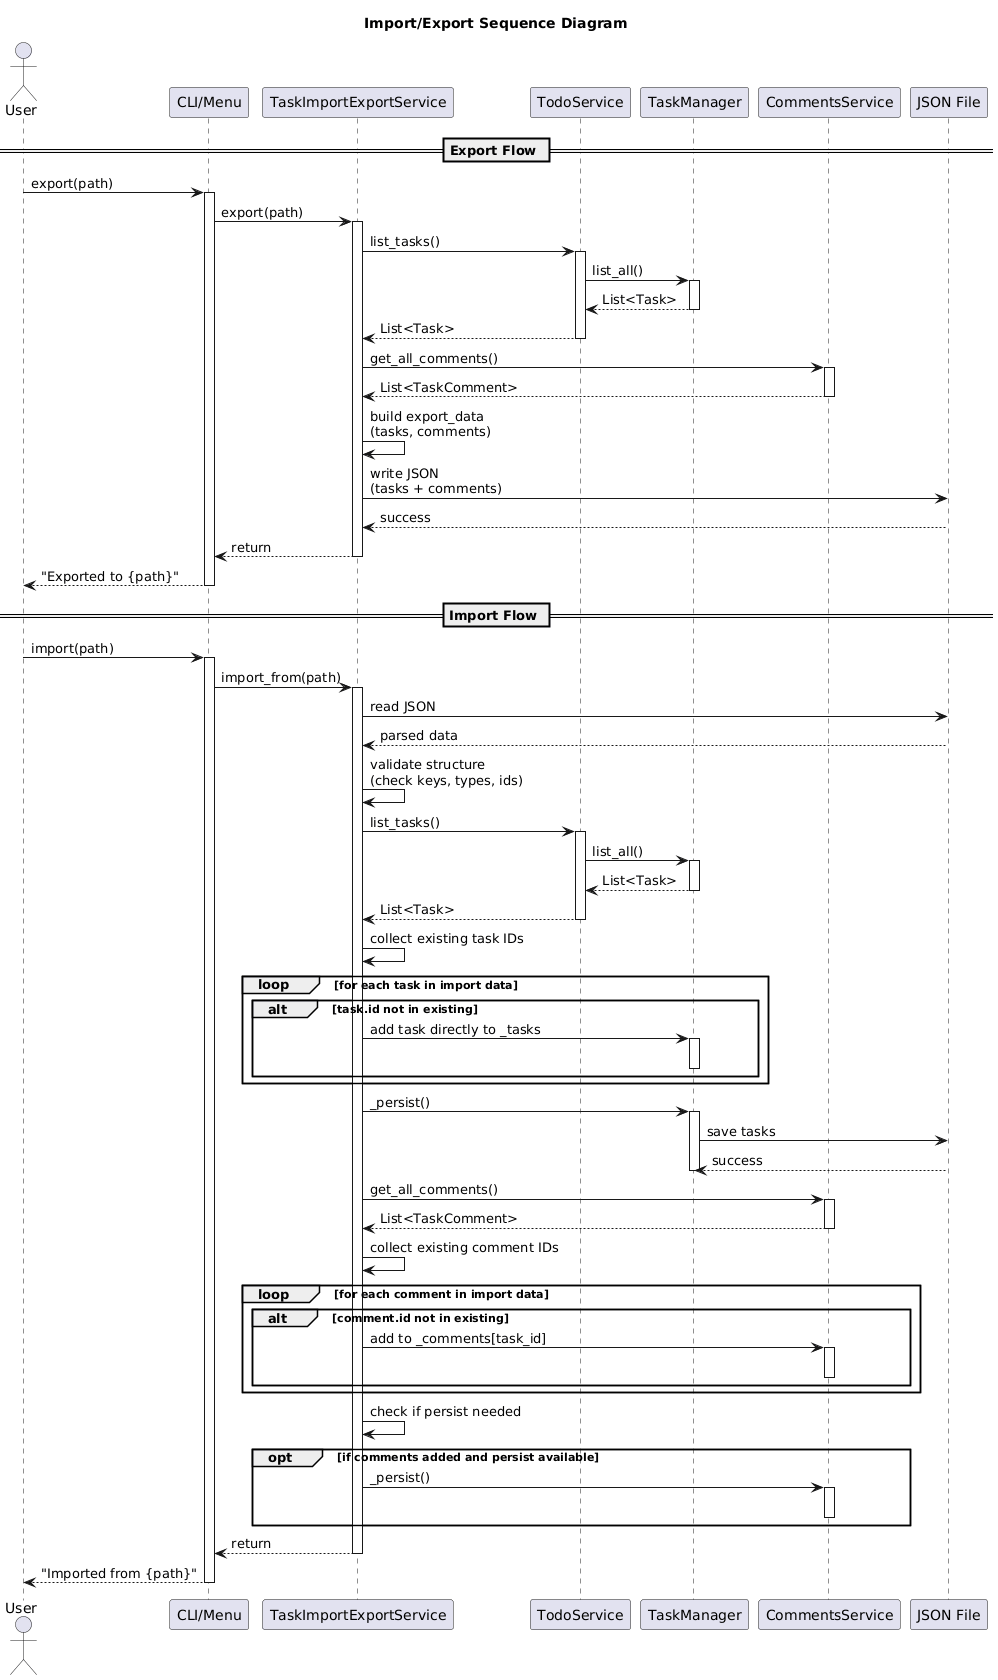

The diagram above was rendered by PlantUML. Its source (embedded in the PNG):
@startuml sequence_diagram_import_export

title Import/Export Sequence Diagram

actor User
participant "CLI/Menu" as UI
participant "TaskImportExportService" as IES
participant "TodoService" as TS
participant "TaskManager" as TM
participant "CommentsService" as CS
participant "JSON File" as File

== Export Flow ==

User -> UI: export(path)
activate UI
UI -> IES: export(path)
activate IES

IES -> TS: list_tasks()
activate TS
TS -> TM: list_all()
activate TM
TM --> TS: List<Task>
deactivate TM
TS --> IES: List<Task>
deactivate TS

IES -> CS: get_all_comments()
activate CS
CS --> IES: List<TaskComment>
deactivate CS

IES -> IES: build export_data\n(tasks, comments)
IES -> File: write JSON\n(tasks + comments)
File --> IES: success
IES --> UI: return

deactivate IES
UI --> User: "Exported to {path}"
deactivate UI

== Import Flow ==

User -> UI: import(path)
activate UI
UI -> IES: import_from(path)
activate IES

IES -> File: read JSON
File --> IES: parsed data
IES -> IES: validate structure\n(check keys, types, ids)

IES -> TS: list_tasks()
activate TS
TS -> TM: list_all()
activate TM
TM --> TS: List<Task>
deactivate TM
TS --> IES: List<Task>
deactivate TS

IES -> IES: collect existing task IDs
loop for each task in import data
  alt task.id not in existing
    IES -> TM: add task directly to _tasks
    activate TM
    deactivate TM
  end
end

IES -> TM: _persist()
activate TM
TM -> File: save tasks
File --> TM: success
deactivate TM

IES -> CS: get_all_comments()
activate CS
CS --> IES: List<TaskComment>
deactivate CS

IES -> IES: collect existing comment IDs
loop for each comment in import data
  alt comment.id not in existing
    IES -> CS: add to _comments[task_id]
    activate CS
    deactivate CS
  end
end

IES -> IES: check if persist needed
opt if comments added and persist available
  IES -> CS: _persist()
  activate CS
  deactivate CS
end

IES --> UI: return

deactivate IES
UI --> User: "Imported from {path}"
deactivate UI

@enduml